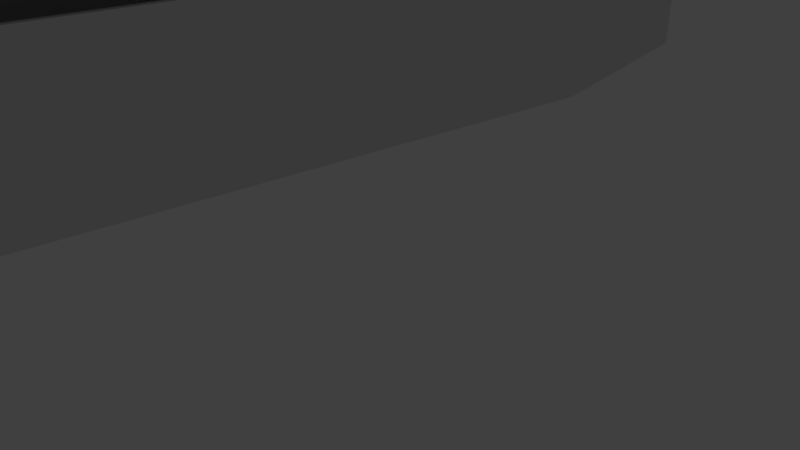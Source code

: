 # Source: coffin.blend  (saved by Blender 2.78.0; exported with 4.5.12 LTS)
import bpy
from mathutils import Matrix  # noqa: F401  (used for matrix-valued properties, if any)

bpy.ops.wm.read_factory_settings(use_empty=True)
scene = bpy.context.scene
scene.name = 'Scene'

# ---- collections
col_collection_1 = bpy.data.collections.new('Collection 1'); scene.collection.children.link(col_collection_1)
col_collection_1.hide_render = True
col_collection_1.hide_viewport = True
col_collection_5 = bpy.data.collections.new('Collection 5'); scene.collection.children.link(col_collection_5)

# ---- world
world_world = bpy.data.worlds.new('World'); scene.world = world_world
world_world.color = (0.05088, 0.05088, 0.05088)
world_world.use_sun_shadow = False
world_world.sun_shadow_jitter_overblur = 0.0
world_world.cycles.sampling_method = 'MANUAL'

# ---- cameras
cam_camera = bpy.data.cameras.new('Camera')
cam_camera.clip_end = 100.0
cam_camera.lens = 35.0
cam_camera.sensor_width = 32.0
cam_camera.sensor_height = 18.0
cam_camera.ortho_scale = 7.314
cam_camera.dof.focus_distance = 0.0
cam_camera.dof.aperture_fstop = 128.0

# ---- lights
light_lamp = bpy.data.lights.new('Lamp', 'POINT')
light_lamp.transmission_factor = 0.0
light_lamp.cutoff_distance = 30.0
light_lamp.energy = 100.0
light_lamp.shadow_buffer_clip_start = 1.001
light_lamp.shadow_soft_size = 0.1
light_lamp.shadow_maximum_resolution = 0.006
light_lamp.use_absolute_resolution = True

# ---- meshes
me_cube_004 = bpy.data.meshes.new('Cube.004')
me_cube_004.from_pydata([(-0.5833, -1.0, 1.031), (-0.5833, -1.0, 1.989), (-0.6471, 1.0, 1.031), (-0.6471, 1.0, 1.989), (0.5833, -1.0, 1.031), (0.5833, -1.0, 1.989), (0.6471, 1.0, 1.031), (0.6471, 1.0, 1.989), (-1.0, 0.3804, 1.031), (-1.0, 0.3804, 1.989), (1.0, 0.3804, 1.031), (1.0, 0.3804, 1.989), (0.6067, 0.9551, 1.989), (-0.5469, -0.9683, 1.989), (-0.9375, 0.3645, 1.989), (-0.6067, 0.9551, 1.989), (0.9375, 0.3645, 1.989), (0.5469, -0.9683, 1.989), (-0.9375, 0.3645, 1.122), (-0.6067, 0.9551, 1.122), (0.6067, 0.9551, 1.122), (0.9375, 0.3645, 1.122), (0.5469, -0.9683, 1.122), (-0.5469, -0.9683, 1.122)], [], [(8, 9, 3, 2), (2, 3, 7, 6), (10, 11, 5, 4), (4, 5, 1, 0), (8, 10, 4, 0), (11, 7, 12, 16), (5, 11, 16, 17), (2, 6, 10, 8), (6, 7, 11, 10), (0, 1, 9, 8), (9, 1, 13, 14), (3, 9, 14, 15), (1, 5, 17, 13), (7, 3, 15, 12), (17, 16, 21, 22), (14, 13, 23, 18), (21, 18, 23, 22), (20, 19, 18, 21), (15, 14, 18, 19), (16, 12, 20, 21), (13, 17, 22, 23), (12, 15, 19, 20)])
me_cube_004.use_remesh_preserve_volume = False
me_cube_004.use_remesh_preserve_attributes = False
me_cube_004.use_mirror_vertex_groups = False
me_cube_004.update()
me_cube_003 = bpy.data.meshes.new('Cube.003')
me_cube_003.from_pydata([(-0.5839, -1.0, -0.9455), (0.5839, -1.0, -0.9455), (-0.5839, -1.0, -0.7277), (-0.6417, 1.0, -0.7277), (0.6417, 1.0, -0.7277), (0.5839, -1.0, -0.7277), (1.0, 0.373, -0.7277), (-1.0, 0.373, -0.7277), (-3.405e-10, 0.9513, -0.6157), (0.0, -1.0, -0.9455), (-3.773e-10, -0.9319, -0.6157), (0.0, -1.0, -0.7277), (0.0, 1.0, -0.7277), (-1.0, 0.373, -0.9455), (0.0, 1.0, -0.9455), (1.0, 0.373, -0.9455), (-0.9469, 0.3598, -0.9455), (-0.6417, 1.0, -0.9455), (0.6417, 1.0, -0.9455), (-0.566, -0.9654, -0.9455), (9.515e-10, 0.9678, -0.9455), (-0.6077, 0.9678, -0.9455), (0.9469, 0.3598, -0.9455), (0.6077, 0.9678, -0.9455), (6.11e-10, -0.9654, -0.9455), (0.566, -0.9654, -0.9455), (-0.5087, -0.9008, -0.6565), (0.5461, 0.9224, -0.6565), (1.719e-10, -0.9008, -0.6565), (-0.851, 0.3327, -0.6565), (5.147e-10, 0.9224, -0.6565), (-0.5461, 0.9224, -0.6565), (0.851, 0.3327, -0.6565), (0.5087, -0.9008, -0.6565), (1.054e-09, 0.3598, -0.6588), (0.5248, -0.9319, -0.6157), (0.8987, 0.3446, -0.6157), (-0.8987, 0.3446, -0.6157), (0.5767, 0.9513, -0.6157), (-0.5767, 0.9513, -0.6157), (-0.5248, -0.9319, -0.6157), (0.0, 0.373, -0.6134)], [], [(7, 37, 39, 3), (12, 8, 38, 4), (6, 36, 35, 5), (11, 10, 40, 2), (9, 11, 2, 0), (15, 6, 5, 1), (14, 12, 4, 18), (13, 7, 3, 17), (0, 2, 7, 13), (18, 4, 6, 15), (4, 38, 36, 6), (2, 40, 37, 7), (17, 3, 12, 14), (1, 5, 11, 9), (5, 35, 10, 11), (3, 39, 8, 12), (9, 0, 19, 24), (17, 14, 20, 21), (1, 9, 24, 25), (15, 1, 25, 22), (25, 24, 28, 33), (22, 25, 33, 32), (20, 23, 27, 30), (19, 16, 29, 26), (13, 17, 21, 16), (18, 15, 22, 23), (0, 13, 16, 19), (14, 18, 23, 20), (21, 20, 30, 31), (24, 19, 26, 28), (16, 21, 31, 29), (23, 22, 32, 27), (34, 32, 33, 28), (30, 27, 32, 34), (31, 30, 34, 29), (29, 34, 28, 26), (41, 37, 40, 10), (8, 39, 37, 41), (38, 8, 41, 36), (36, 41, 10, 35)])
me_cube_003.use_remesh_preserve_volume = False
me_cube_003.use_remesh_preserve_attributes = False
me_cube_003.use_mirror_vertex_groups = False
me_cube_003.update()

# ---- objects
ob_lamp = bpy.data.objects.new('Lamp', light_lamp)
ob_camera = bpy.data.objects.new('Camera', cam_camera)
ob_cube_001 = bpy.data.objects.new('Cube.001', me_cube_004)
ob_cube = bpy.data.objects.new('Cube', me_cube_003)

# ---- transforms, parenting, visibility, modifiers, constraints
ob_lamp.location = (4.076, 1.005, 5.904)
ob_lamp.rotation_euler = (0.6503, 0.05522, 1.866)
ob_lamp.lock_rotations_4d = False
ob_lamp.empty_display_type = 'ARROWS'
ob_lamp.color = (0.0, 0.0, 0.0, 0.0)
ob_lamp.lineart.crease_threshold = 0.0
ob_camera.location = (7.481, -6.508, 5.344)
ob_camera.rotation_euler = (1.109, 0.0, 0.8149)
ob_camera.lock_rotations_4d = False
ob_camera.empty_display_type = 'ARROWS'
ob_camera.color = (0.0, 0.0, 0.0, 0.0)
ob_camera.display_type = 'WIRE'
ob_camera.lineart.crease_threshold = 0.0
ob_cube_001.location = (0.4364, -0.3966, 0.48)
ob_cube_001.scale = (1.522, 4.555, 1.733)
ob_cube_001.lineart.crease_threshold = 0.0
ob_cube.location = (0.4364, -0.3966, 5.803)
ob_cube.scale = (1.522, 4.555, 1.733)
ob_cube.lineart.crease_threshold = 0.0

# ---- collection membership
col_collection_1.objects.link(ob_lamp)
col_collection_1.objects.link(ob_camera)
col_collection_5.objects.link(ob_cube_001)
col_collection_5.objects.link(ob_cube)

# ---- scene / render settings (as saved in the file)
scene.camera = ob_camera
scene.frame_start = 1; scene.frame_end = 250; scene.frame_set(1)
scene.render.engine = 'BLENDER_EEVEE_NEXT'
scene.render.resolution_percentage = 50
scene.render.dither_intensity = 0.0
scene.cycles.use_denoising = False
scene.cycles.samples = 128
scene.cycles.sampling_pattern = 'TABULATED_SOBOL'
scene.cycles.light_sampling_threshold = 0.0
scene.cycles.use_adaptive_sampling = False
scene.cycles.use_light_tree = False
scene.cycles.blur_glossy = 0.0
scene.cycles.sample_clamp_indirect = 0.0
scene.view_settings.view_transform = 'Standard'
bpy.context.view_layer.update()
